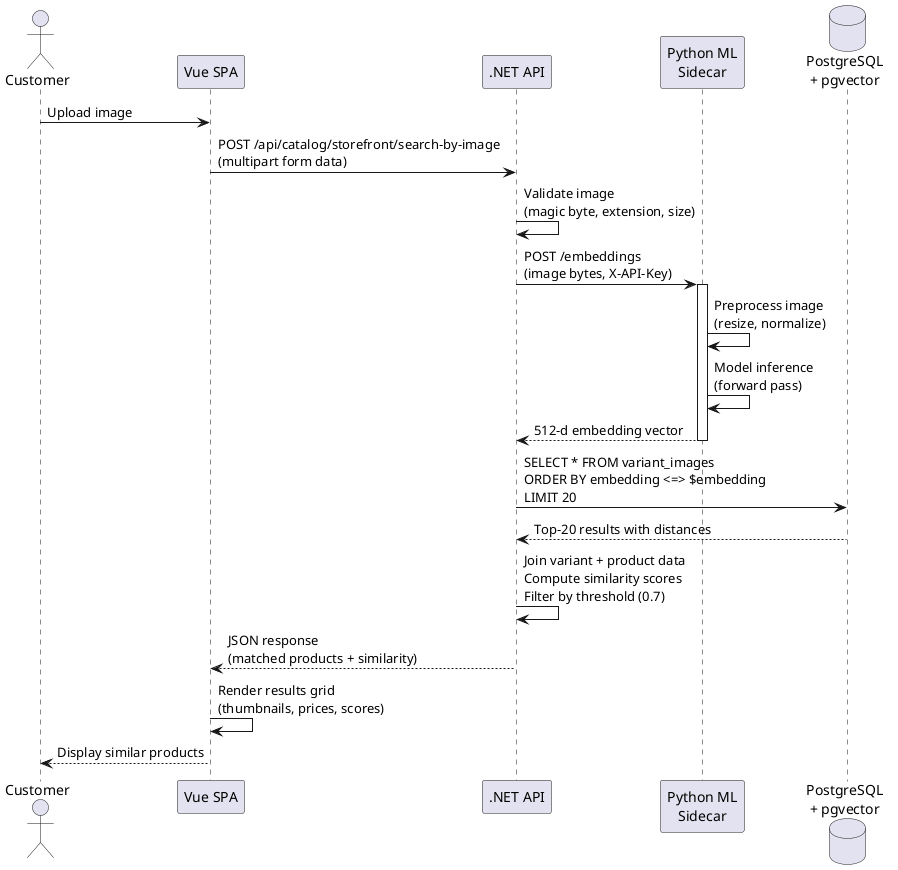

The diagram above was rendered by PlantUML. Its source (embedded in the PNG):
@startuml cbir-search-sequence
actor Customer
participant "Vue SPA" as Vue
participant ".NET API" as API
participant "Python ML\nSidecar" as ML
database "PostgreSQL\n+ pgvector" as DB

Customer -> Vue: Upload image
Vue -> API: POST /api/catalog/storefront/search-by-image\n(multipart form data)
API -> API: Validate image\n(magic byte, extension, size)

API -> ML: POST /embeddings\n(image bytes, X-API-Key)
activate ML
ML -> ML: Preprocess image\n(resize, normalize)
ML -> ML: Model inference\n(forward pass)
ML --> API: 512-d embedding vector
deactivate ML

API -> DB: SELECT * FROM variant_images\nORDER BY embedding <=> $embedding\nLIMIT 20
DB --> API: Top-20 results with distances

API -> API: Join variant + product data\nCompute similarity scores\nFilter by threshold (0.7)

API --> Vue: JSON response\n(matched products + similarity)
Vue -> Vue: Render results grid\n(thumbnails, prices, scores)
Vue --> Customer: Display similar products
@enduml